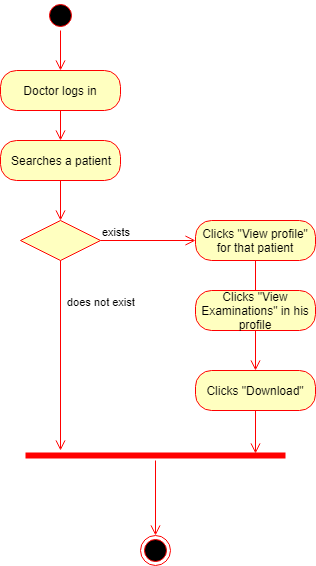

The diagram above was exported from draw.io. Its source (the exported page's mxGraphModel, read from the mxfile embedded in the PNG):
<mxGraphModel dx="872" dy="408" grid="1" gridSize="10" guides="1" tooltips="1" connect="1" arrows="1" fold="1" page="1" pageScale="1" pageWidth="850" pageHeight="1100" background="#ffffff" math="0" shadow="0">
  <root>
    <mxCell id="0" />
    <mxCell id="1" parent="0" />
    <mxCell id="2" value="" style="ellipse;html=1;shape=startState;fillColor=#000000;strokeColor=#ff0000;" vertex="1" parent="1">
      <mxGeometry x="60" y="20" width="30" height="30" as="geometry" />
    </mxCell>
    <mxCell id="3" value="" style="edgeStyle=orthogonalEdgeStyle;html=1;verticalAlign=bottom;endArrow=open;endSize=8;strokeColor=#ff0000;entryX=0.5;entryY=0;" edge="1" source="2" target="4" parent="1">
      <mxGeometry relative="1" as="geometry">
        <mxPoint x="75" y="90" as="targetPoint" />
      </mxGeometry>
    </mxCell>
    <mxCell id="4" value="Doctor logs in" style="rounded=1;whiteSpace=wrap;html=1;arcSize=40;fillColor=#ffffc0;strokeColor=#ff0000;" vertex="1" parent="1">
      <mxGeometry x="15" y="90" width="120" height="40" as="geometry" />
    </mxCell>
    <mxCell id="5" value="" style="edgeStyle=orthogonalEdgeStyle;html=1;verticalAlign=bottom;endArrow=open;endSize=8;strokeColor=#ff0000;entryX=0.5;entryY=0;entryPerimeter=0;" edge="1" source="4" target="6" parent="1">
      <mxGeometry relative="1" as="geometry">
        <mxPoint x="75" y="160" as="targetPoint" />
      </mxGeometry>
    </mxCell>
    <mxCell id="6" value="Searches a patient" style="rounded=1;whiteSpace=wrap;html=1;arcSize=40;fillColor=#ffffc0;strokeColor=#ff0000;" vertex="1" parent="1">
      <mxGeometry x="15" y="160" width="120" height="40" as="geometry" />
    </mxCell>
    <mxCell id="7" value="" style="edgeStyle=orthogonalEdgeStyle;html=1;verticalAlign=bottom;endArrow=open;endSize=8;strokeColor=#ff0000;entryX=0.5;entryY=0;" edge="1" source="6" target="8" parent="1">
      <mxGeometry relative="1" as="geometry">
        <mxPoint x="75" y="240" as="targetPoint" />
      </mxGeometry>
    </mxCell>
    <mxCell id="8" value="" style="rhombus;whiteSpace=wrap;html=1;fillColor=#ffffc0;strokeColor=#ff0000;" vertex="1" parent="1">
      <mxGeometry x="35" y="240" width="80" height="40" as="geometry" />
    </mxCell>
    <mxCell id="9" value="exists" style="edgeStyle=orthogonalEdgeStyle;html=1;align=left;verticalAlign=bottom;endArrow=open;endSize=8;strokeColor=#ff0000;entryX=0;entryY=0.5;" edge="1" source="8" target="11" parent="1">
      <mxGeometry x="-1" relative="1" as="geometry">
        <mxPoint x="210" y="260" as="targetPoint" />
      </mxGeometry>
    </mxCell>
    <mxCell id="10" value="does not exist" style="edgeStyle=orthogonalEdgeStyle;html=1;align=left;verticalAlign=top;endArrow=open;endSize=8;strokeColor=#ff0000;" edge="1" source="8" parent="1">
      <mxGeometry x="-0.6923" y="5" relative="1" as="geometry">
        <mxPoint x="75" y="470" as="targetPoint" />
        <mxPoint as="offset" />
      </mxGeometry>
    </mxCell>
    <mxCell id="11" value="Clicks &quot;View profile&quot; for that patient" style="rounded=1;whiteSpace=wrap;html=1;arcSize=40;fillColor=#ffffc0;strokeColor=#ff0000;" vertex="1" parent="1">
      <mxGeometry x="210" y="240" width="120" height="40" as="geometry" />
    </mxCell>
    <mxCell id="12" value="" style="edgeStyle=orthogonalEdgeStyle;html=1;verticalAlign=bottom;endArrow=open;endSize=8;strokeColor=#ff0000;" edge="1" source="11" parent="1">
      <mxGeometry relative="1" as="geometry">
        <mxPoint x="270" y="340" as="targetPoint" />
      </mxGeometry>
    </mxCell>
    <mxCell id="13" value="Clicks &quot;View Examinations&quot; in his profile" style="rounded=1;whiteSpace=wrap;html=1;arcSize=40;fillColor=#ffffc0;strokeColor=#ff0000;" vertex="1" parent="1">
      <mxGeometry x="210" y="310" width="120" height="40" as="geometry" />
    </mxCell>
    <mxCell id="14" value="" style="edgeStyle=orthogonalEdgeStyle;html=1;verticalAlign=bottom;endArrow=open;endSize=8;strokeColor=#ff0000;" edge="1" source="13" parent="1">
      <mxGeometry relative="1" as="geometry">
        <mxPoint x="270" y="390" as="targetPoint" />
      </mxGeometry>
    </mxCell>
    <mxCell id="15" value="Clicks &quot;Download&quot;" style="rounded=1;whiteSpace=wrap;html=1;arcSize=40;fillColor=#ffffc0;strokeColor=#ff0000;" vertex="1" parent="1">
      <mxGeometry x="210" y="390" width="120" height="40" as="geometry" />
    </mxCell>
    <mxCell id="16" value="" style="edgeStyle=orthogonalEdgeStyle;html=1;verticalAlign=bottom;endArrow=open;endSize=8;strokeColor=#ff0000;entryX=0.885;entryY=0.3;entryPerimeter=0;" edge="1" source="15" target="17" parent="1">
      <mxGeometry relative="1" as="geometry">
        <mxPoint x="270" y="490" as="targetPoint" />
      </mxGeometry>
    </mxCell>
    <mxCell id="17" value="" style="shape=line;html=1;strokeWidth=6;strokeColor=#ff0000;" vertex="1" parent="1">
      <mxGeometry x="40" y="470" width="260" height="10" as="geometry" />
    </mxCell>
    <mxCell id="18" value="" style="edgeStyle=orthogonalEdgeStyle;html=1;verticalAlign=bottom;endArrow=open;endSize=8;strokeColor=#ff0000;" edge="1" source="17" target="19" parent="1">
      <mxGeometry relative="1" as="geometry">
        <mxPoint x="170" y="570" as="targetPoint" />
      </mxGeometry>
    </mxCell>
    <mxCell id="19" value="" style="ellipse;html=1;shape=endState;fillColor=#000000;strokeColor=#ff0000;" vertex="1" parent="1">
      <mxGeometry x="155" y="555" width="30" height="30" as="geometry" />
    </mxCell>
  </root>
</mxGraphModel>